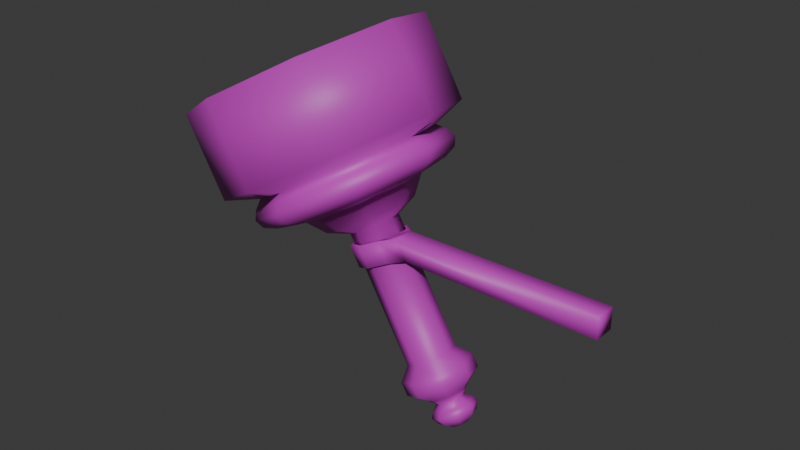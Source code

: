 # Source: fireWallThing.blend  (saved by Blender 4.5.88; exported with 4.5.12 LTS)
import bpy
from mathutils import Matrix  # noqa: F401  (used for matrix-valued properties, if any)

bpy.ops.wm.read_factory_settings(use_empty=True)
scene = bpy.context.scene
scene.name = 'Scene'

# ---- collections
col_collection = bpy.data.collections.new('Collection'); scene.collection.children.link(col_collection)

# ---- images (referenced by path relative to the original .blend; pixels are not part of the script)
import os
ASSET_DIR = os.environ.get("B2B_ASSET_DIR", "")  # directory of the original .blend (textures are referenced by path, not embedded)
HERE = os.path.dirname(os.path.abspath(__file__))  # packed textures are extracted next to this script under _unpacked/

def load_image(name, relpath, width, height, colorspace="sRGB"):
    """Load a texture the original file referenced (path relative to the .blend, or extracted next to this script)."""
    p = next((c for c in (os.path.join(HERE, relpath), os.path.join(ASSET_DIR, relpath)) if relpath and os.path.exists(c)), "")
    if p:
        img = bpy.data.images.load(p, check_existing=True)
        img.name = name
    else:  # same state as the original file: an image datablock whose file is absent (Cycles renders it pink)
        img = bpy.data.images.new(name, width, height)
        img.source = "FILE"
        img.filepath = "//" + (relpath or name)
    img.colorspace_settings.name = colorspace
    return img
img_smudgeaddon_png = load_image('smudgeAddon.png', 'smudgeAddon.png', 1024, 1024, 'sRGB')

# ---- materials (node trees are filled in below, after node groups)
mat_material = bpy.data.materials.new('Material')
mat_material.alpha_threshold = 0.0
mat_material.roughness = 0.5
mat_material.line_color = (0.0, 0.0, 0.0, 1.0)

# ---- material node trees
mat_material.use_nodes = True; mat_material.node_tree.nodes.clear()
_N = mat_material.node_tree.nodes; _L = mat_material.node_tree.links
n0 = _N.new('ShaderNodeOutputMaterial'); n0.name = 'Material Output'; n0.location = (200, 100)
n1 = _N.new('ShaderNodeBsdfPrincipled'); n1.name = 'Principled BSDF'; n1.location = (-200, 100)
n1.inputs[3].default_value = 1.45
n2 = _N.new('ShaderNodeTexImage'); n2.name = 'Image Texture'; n2.location = (-877, 255)
n2.image = img_smudgeaddon_png
n3 = _N.new('ShaderNodeMix'); n3.name = 'Mix'; n3.location = (-519, 38)
n3.data_type = 'RGBA'
n4 = _N.new('ShaderNodeRGB'); n4.name = 'RGB'; n4.location = (-870, -120)
n4.outputs[0].default_value = (0.06848, 0.06848, 0.0, 1.0)
_L.new(n1.outputs[0], n0.inputs[0])
_L.new(n4.outputs[0], n3.inputs[6])
_L.new(n2.outputs[0], n3.inputs[7])
_L.new(n3.outputs[2], n1.inputs[0])
n0.is_active_output = True

# ---- world
world_world = bpy.data.worlds.new('World'); scene.world = world_world
world_world.use_nodes = True; world_world.node_tree.nodes.clear()
_N = world_world.node_tree.nodes; _L = world_world.node_tree.links
n0 = _N.new('ShaderNodeOutputWorld'); n0.name = 'World Output'; n0.location = (200, 100)
n1 = _N.new('ShaderNodeBackground'); n1.name = 'Background'; n1.location = (-200, 100)
n1.inputs[0].default_value = (0.05088, 0.05088, 0.05088, 1.0)
_L.new(n1.outputs[0], n0.inputs[0])
n0.is_active_output = True
world_world.color = (0.05088, 0.05088, 0.05088)
world_world.sun_shadow_jitter_overblur = 0.0

# ---- meshes
me_cylinder = bpy.data.meshes.new('Cylinder')
me_cylinder.from_pydata([(-0.4874, 1.0, 0.14), (-0.8585, 1.0, 0.764), (0.1204, 0.7071, 0.5014), (-0.2507, 0.7071, 1.125), (0.3722, -5.067e-08, 0.6511), (0.001052, -3.697e-08, 1.275), (0.1204, -0.7071, 0.5014), (-0.2507, -0.7071, 1.125), (-0.4874, -1.0, 0.14), (-0.8585, -1.0, 0.764), (-1.095, -0.7071, -0.2214), (-1.466, -0.7071, 0.4026), (-1.347, 8.667e-08, -0.3711), (-1.718, 1.004e-07, 0.2529), (-1.095, 0.7071, -0.2214), (-1.466, 0.7071, 0.4026), (-0.4389, 0.7386, 0.05846), (0.01003, 0.5223, 0.3254), (0.196, -3.452e-08, 0.436), (0.01003, -0.5223, 0.3254), (-0.4389, -0.7386, 0.05846), (-0.8878, -0.5223, -0.2085), (-1.074, 6.693e-08, -0.3191), (-0.8878, 0.5223, -0.2085), (-0.405, 0.8049, 0.001439), (0.08423, 0.5692, 0.2923), (0.2869, -3.965e-08, 0.4128), (0.08423, -0.5692, 0.2923), (-0.405, -0.8049, 0.001439), (-0.8942, -0.5692, -0.2895), (-1.097, 7.09e-08, -0.41), (-0.8942, 0.5692, -0.2895), (-0.3662, 0.8431, -0.06369), (0.1461, 0.5961, 0.241), (0.3584, -4.332e-08, 0.3672), (0.1461, -0.5961, 0.241), (-0.3662, -0.8431, -0.06369), (-0.8786, -0.5961, -0.3684), (-1.091, 7.247e-08, -0.4946), (-0.8786, 0.5961, -0.3684), (-0.3275, 0.8076, -0.1288), (0.1633, 0.5711, 0.1631), (0.3666, -4.236e-08, 0.284), (0.1633, -0.5711, 0.1631), (-0.3275, -0.8076, -0.1288), (-0.8184, -0.5711, -0.4207), (-1.022, 6.857e-08, -0.5416), (-0.8184, 0.5711, -0.4207), (-0.3034, 0.7099, -0.1694), (0.1281, 0.502, 0.08711), (0.3068, -3.666e-08, 0.1934), (0.1281, -0.502, 0.08711), (-0.3034, -0.7099, -0.1694), (-0.7348, -0.502, -0.426), (-0.9135, 6.084e-08, -0.5323), (-0.7348, 0.502, -0.426), (-0.284, 0.4925, -0.202), (0.01529, 0.3482, -0.02397), (0.1393, -2.272e-08, 0.04975), (0.01529, -0.3482, -0.02397), (-0.284, -0.4925, -0.202), (-0.5833, -0.3482, -0.3799), (-0.7073, 4.492e-08, -0.4537), (-0.5833, 0.3482, -0.3799), (-0.2096, 0.3719, -0.3271), (0.01646, 0.263, -0.1927), (0.1101, -1.642e-08, -0.137), (0.01646, -0.263, -0.1927), (-0.2096, -0.3719, -0.3271), (-0.4356, -0.263, -0.4615), (-0.5293, 3.466e-08, -0.5172), (-0.4356, 0.263, -0.4615), (-0.1701, 0.2055, -0.3935), (-0.04523, 0.1453, -0.3192), (0.006495, -7.068e-09, -0.2885), (-0.04523, -0.1453, -0.3192), (-0.1701, -0.2055, -0.3935), (-0.295, -0.1453, -0.4678), (-0.3467, 2.115e-08, -0.4985), (-0.295, 0.1453, -0.4678), (0.4105, 0.2055, -1.37), (0.5354, 0.1453, -1.296), (0.5871, -2.851e-08, -1.265), (0.5354, -0.1453, -1.296), (0.4105, -0.2055, -1.37), (0.2856, -0.1453, -1.444), (0.2339, -2.896e-10, -1.475), (0.2856, 0.1453, -1.444), (-0.8585, 0.9148, 0.764), (-0.3025, 0.6469, 1.095), (-0.07216, -3.112e-08, 1.232), (-0.3025, -0.6469, 1.095), (-0.8585, -0.9148, 0.764), (-1.414, -0.6469, 0.4334), (-1.645, 9.453e-08, 0.2965), (-1.414, 0.6469, 0.4334), (-0.5488, 0.7375, 0.2433), (-0.1005, 0.5215, 0.5099), (0.08512, -3.183e-08, 0.6203), (-0.1005, -0.5215, 0.5099), (-0.5488, -0.7375, 0.2433), (-0.997, -0.5215, -0.02326), (-1.183, 6.947e-08, -0.1337), (-0.997, 0.5215, -0.02326), (0.4666, 0.3037, -1.464), (0.6512, 0.2147, -1.354), (0.7276, -3.696e-08, -1.309), (0.6512, -0.2147, -1.354), (0.4666, -0.3037, -1.464), (0.2821, -0.2147, -1.574), (0.2056, 4.745e-09, -1.619), (0.2821, 0.2147, -1.574), (0.5258, 0.3037, -1.564), (0.7103, 0.2147, -1.454), (0.7868, -3.915e-08, -1.408), (0.7103, -0.2147, -1.454), (0.5258, -0.3037, -1.564), (0.3412, -0.2147, -1.673), (0.2648, 2.56e-09, -1.719), (0.3412, 0.2147, -1.673), (0.5728, 0.1774, -1.643), (0.6806, 0.1255, -1.579), (0.7253, -3.231e-08, -1.552), (0.6806, -0.1255, -1.579), (0.5728, -0.1774, -1.643), (0.465, -0.1255, -1.707), (0.4203, -7.943e-09, -1.734), (0.465, 0.1255, -1.707), (0.6035, 0.12, -1.694), (0.6765, 0.08486, -1.651), (0.7067, -2.984e-08, -1.633), (0.6765, -0.08486, -1.651), (0.6035, -0.12, -1.694), (0.5306, -0.08486, -1.738), (0.5004, -1.335e-08, -1.756), (0.5306, 0.08486, -1.738), (0.6314, 0.1726, -1.741), (0.7363, 0.122, -1.679), (0.7798, -3.458e-08, -1.653), (0.7363, -0.122, -1.679), (0.6314, -0.1726, -1.741), (0.5265, -0.122, -1.804), (0.483, -1.087e-08, -1.83), (0.5265, 0.122, -1.804), (0.6537, 0.1972, -1.779), (0.7735, 0.1394, -1.708), (0.8231, -3.701e-08, -1.678), (0.7735, -0.1394, -1.708), (0.6537, -0.1972, -1.779), (0.5338, -0.1394, -1.85), (0.4842, -9.925e-09, -1.88), (0.5338, 0.1394, -1.85), (0.6843, 0.1613, -1.83), (0.7823, 0.114, -1.772), (0.8229, -3.545e-08, -1.748), (0.7823, -0.114, -1.772), (0.6843, -0.1613, -1.83), (0.5862, -0.114, -1.889), (0.5456, -1.33e-08, -1.913), (0.5862, 0.114, -1.889), (0.7092, 0.09061, -1.872), (0.7643, 0.06407, -1.839), (0.7871, -3.273e-08, -1.826), (0.7643, -0.06407, -1.839), (0.7092, -0.09061, -1.872), (0.6542, -0.06407, -1.905), (0.6314, -2.029e-08, -1.919), (0.6542, 0.06407, -1.905), (0.1666, -0.09048, -0.5591), (0.07125, -0.09048, -0.3986), (0.1666, 0.09048, -0.5591), (0.07125, 0.09048, -0.3986), (1.892, -0.09048, -0.5693), (1.892, -0.09048, -0.3884), (1.892, 0.09048, -0.5693), (1.892, 0.09048, -0.3884), (0.2154, 0.09048, -0.5591), (0.12, 0.09048, -0.3986), (0.2154, -0.09048, -0.5591), (0.12, -0.09048, -0.3986), (0.1082, -0.1519, -0.5778), (0.01285, -0.1519, -0.4174), (0.01285, 0.1519, -0.4174), (0.1082, 0.1519, -0.5778), (0.1084, 0.1861, -0.5778), (0.01303, -0.1861, -0.4174), (0.01303, 0.1861, -0.4174), (0.1084, -0.1861, -0.5778), (-0.02433, -0.2149, -0.6367), (-0.1197, -0.2149, -0.4763), (-0.1197, 0.2149, -0.4763), (-0.02433, 0.2149, -0.6367), (-0.02489, 0.2471, -0.636), (-0.1203, -0.2471, -0.4756), (-0.1203, 0.2471, -0.4756), (-0.02489, -0.2471, -0.636), (-0.1543, -0.1513, -0.7013), (-0.2497, -0.1513, -0.5408), (-0.2497, 0.1513, -0.5408), (-0.1543, 0.1513, -0.7013), (-0.1729, 0.1817, -0.7091), (-0.2683, -0.1817, -0.5487), (-0.2683, 0.1817, -0.5487), (-0.1729, -0.1817, -0.7091), (-0.2119, -0.04408, -0.7253), (-0.3073, -0.04408, -0.5649), (-0.3073, 0.04408, -0.5649), (-0.2119, 0.04408, -0.7253), (-0.2446, 0.04408, -0.7386), (-0.34, -0.04408, -0.5782), (-0.34, 0.04408, -0.5782), (-0.2446, -0.04408, -0.7386)], [], [(0, 1, 3, 2), (2, 3, 5, 4), (4, 5, 7, 6), (6, 7, 9, 8), (8, 9, 11, 10), (10, 11, 13, 12), (5, 3, 89, 90), (12, 13, 15, 14), (14, 15, 1, 0), (4, 6, 19, 18), (21, 22, 30, 29), (10, 12, 22, 21), (6, 8, 20, 19), (12, 14, 23, 22), (2, 4, 18, 17), (8, 10, 21, 20), (14, 0, 16, 23), (0, 2, 17, 16), (24, 25, 33, 32), (19, 20, 28, 27), (17, 18, 26, 25), (22, 23, 31, 30), (20, 21, 29, 28), (18, 19, 27, 26), (16, 17, 25, 24), (23, 16, 24, 31), (38, 39, 47, 46), (31, 24, 32, 39), (29, 30, 38, 37), (27, 28, 36, 35), (25, 26, 34, 33), (30, 31, 39, 38), (28, 29, 37, 36), (26, 27, 35, 34), (41, 42, 50, 49), (36, 37, 45, 44), (34, 35, 43, 42), (32, 33, 41, 40), (39, 32, 40, 47), (37, 38, 46, 45), (35, 36, 44, 43), (33, 34, 42, 41), (55, 48, 56, 63), (46, 47, 55, 54), (44, 45, 53, 52), (42, 43, 51, 50), (40, 41, 49, 48), (47, 40, 48, 55), (45, 46, 54, 53), (43, 44, 52, 51), (58, 59, 67, 66), (53, 54, 62, 61), (51, 52, 60, 59), (49, 50, 58, 57), (54, 55, 63, 62), (52, 53, 61, 60), (50, 51, 59, 58), (48, 49, 57, 56), (70, 71, 79, 78), (56, 57, 65, 64), (63, 56, 64, 71), (61, 62, 70, 69), (59, 60, 68, 67), (57, 58, 66, 65), (62, 63, 71, 70), (60, 61, 69, 68), (75, 76, 84, 83), (68, 69, 77, 76), (66, 67, 75, 74), (64, 65, 73, 72), (71, 64, 72, 79), (69, 70, 78, 77), (67, 68, 76, 75), (65, 66, 74, 73), (113, 121, 120, 112), (73, 74, 82, 81), (78, 79, 87, 86), (76, 77, 85, 84), (74, 75, 83, 82), (72, 73, 81, 80), (79, 72, 80, 87), (77, 78, 86, 85), (93, 92, 100, 101), (11, 9, 92, 93), (1, 15, 95, 88), (3, 1, 88, 89), (7, 5, 90, 91), (13, 11, 93, 94), (9, 7, 91, 92), (15, 13, 94, 95), (97, 96, 103, 102, 101, 100, 99, 98), (91, 90, 98, 99), (89, 88, 96, 97), (88, 95, 103, 96), (94, 93, 101, 102), (92, 91, 99, 100), (90, 89, 97, 98), (95, 94, 102, 103), (87, 111, 110, 86), (85, 109, 108, 84), (83, 107, 106, 82), (80, 104, 111, 87), (85, 86, 110, 109), (84, 108, 107, 83), (82, 106, 105, 81), (104, 105, 113, 112), (112, 120, 127, 119), (111, 104, 112, 119), (109, 110, 118, 117), (107, 108, 116, 115), (105, 106, 114, 113), (110, 111, 119, 118), (108, 109, 117, 116), (106, 107, 115, 114), (115, 123, 122, 114), (118, 126, 125, 117), (116, 124, 123, 115), (113, 114, 122, 121), (119, 127, 126, 118), (117, 125, 124, 116), (127, 120, 128, 135), (130, 131, 139, 138), (125, 126, 134, 133), (123, 124, 132, 131), (121, 122, 130, 129), (126, 127, 135, 134), (124, 125, 133, 132), (122, 123, 131, 130), (120, 121, 129, 128), (142, 143, 151, 150), (128, 129, 137, 136), (135, 128, 136, 143), (133, 134, 142, 141), (131, 132, 140, 139), (129, 130, 138, 137), (134, 135, 143, 142), (132, 133, 141, 140), (147, 148, 156, 155), (140, 141, 149, 148), (138, 139, 147, 146), (136, 137, 145, 144), (143, 136, 144, 151), (141, 142, 150, 149), (139, 140, 148, 147), (137, 138, 146, 145), (159, 152, 160, 167), (145, 146, 154, 153), (150, 151, 159, 158), (148, 149, 157, 156), (146, 147, 155, 154), (144, 145, 153, 152), (151, 144, 152, 159), (149, 150, 158, 157), (160, 161, 162, 163, 164, 165, 166, 167), (157, 158, 166, 165), (155, 156, 164, 163), (153, 154, 162, 161), (158, 159, 167, 166), (156, 157, 165, 164), (154, 155, 163, 162), (152, 153, 161, 160), (81, 105, 104, 80), (176, 177, 175, 174), (174, 175, 173, 172), (178, 179, 185, 187), (176, 174, 172, 178), (177, 171, 169, 179), (175, 177, 179, 173), (170, 176, 178, 168), (172, 173, 179, 178), (179, 169, 181, 185), (181, 180, 188, 189), (184, 183, 191, 192), (168, 178, 187, 180), (170, 171, 182, 183), (169, 168, 180, 181), (177, 176, 184, 186), (176, 170, 183, 184), (171, 177, 186, 182), (190, 194, 202, 198), (195, 193, 201, 203), (186, 184, 192, 194), (180, 187, 195, 188), (185, 181, 189, 193), (183, 182, 190, 191), (187, 185, 193, 195), (182, 186, 194, 190), (200, 199, 207, 208), (198, 202, 210, 206), (192, 191, 199, 200), (189, 188, 196, 197), (194, 192, 200, 202), (188, 195, 203, 196), (193, 189, 197, 201), (191, 190, 198, 199), (197, 196, 204, 205), (202, 200, 208, 210), (196, 203, 211, 204), (201, 197, 205, 209), (199, 198, 206, 207), (203, 201, 209, 211), (210, 208, 211, 209), (206, 210, 209, 205), (208, 207, 204, 211), (207, 206, 205, 204)])
me_cylinder.polygons.foreach_set('use_smooth', [1, 1, 1, 1, 1, 1, 1, 1, 1, 1, 1, 1, 1, 1, 1, 1, 1, 1, 1, 1, 1, 1, 1, 1, 1, 1, 1, 1, 1, 1, 1, 1, 1, 1, 1, 1, 1, 1, 1, 1, 1, 1, 1, 1, 1, 1, 1, 1, 1, 1, 1, 1, 1, 1, 1, 1, 1, 1, 1, 1, 1, 1, 1, 1, 1, 1, 1, 1, 1, 1, 1, 1, 1, 1, 1, 1, 1, 1, 1, 1, 1, 1, 1, 1, 1, 1, 1, 1, 1, 1, 1, 1, 1, 1, 1, 1, 1, 1, 1, 1, 1, 1, 1, 1, 1, 1, 1, 1, 1, 1, 1, 1, 1, 1, 1, 1, 1, 1, 1, 1, 1, 1, 1, 1, 1, 1, 1, 1, 1, 1, 1, 1, 1, 1, 1, 1, 1, 1, 1, 1, 1, 1, 1, 1, 1, 1, 1, 1, 1, 1, 1, 1, 1, 1, 1, 1, 1, 1, 1, 1, 1, 1, 1, 1, 1, 1, 1, 1, 1, 1, 1, 0, 1, 1, 0, 0, 1, 1, 1, 1, 1, 1, 1, 1, 0, 1, 1, 1, 1, 1, 0, 1, 1, 1, 0, 0, 1, 1, 1, 0, 1, 1, 1, 1, 0])
me_cylinder.polygons.foreach_set('material_index', [-1, -1, -1, -1, -1, -1, -1, -1, -1, -1, -1, -1, -1, -1, -1, -1, -1, -1, -1, -1, -1, -1, -1, -1, -1, -1, -1, -1, -1, -1, -1, -1, -1, -1, -1, -1, -1, -1, -1, -1, -1, -1, -1, -1, -1, -1, -1, -1, -1, -1, -1, -1, -1, -1, -1, -1, -1, -1, -1, -1, -1, -1, -1, -1, -1, -1, -1, -1, -1, -1, -1, -1, -1, -1, -1, -1, -1, -1, -1, -1, -1, -1, -1, -1, -1, -1, -1, -1, -1, -1, -1, -1, -1, -1, -1, -1, -1, -1, -1, -1, -1, -1, -1, -1, -1, -1, -1, -1, -1, -1, -1, -1, -1, -1, -1, -1, -1, -1, -1, -1, -1, -1, -1, -1, -1, -1, -1, -1, -1, -1, -1, -1, -1, -1, -1, -1, -1, -1, -1, -1, -1, -1, -1, -1, -1, -1, -1, -1, -1, -1, -1, -1, -1, -1, -1, -1, -1, -1, -1, -1, -1, -1, -1, -1, -1, -1, -1, -1, -1, -1, -1, -1, -1, -1, -1, -1, -1, -1, -1, -1, -1, -1, -1, -1, -1, -1, -1, -1, -1, -1, -1, -1, -1, -1, -1, -1, -1, -1, -1, -1, -1, -1, -1, -1, -1])
_uv = me_cylinder.uv_layers.new(name='UVMap')
_uv.uv.foreach_set('vector', [1.0, 0.5, 1.0, 1.0, 0.875, 1.0, 0.875, 0.5, 0.875, 0.5, 0.875, 1.0, 0.75, 1.0, 0.75, 0.5, 0.75, 0.5, 0.75, 1.0, 0.625, 1.0, 0.625, 0.5, 0.625, 0.5, 0.625, 1.0, 0.5, 1.0, 0.5, 0.5, 0.5, 0.5, 0.5, 1.0, 0.375, 1.0, 0.375, 0.5, 0.375, 0.5, 0.375, 1.0, 0.25, 1.0, 0.25, 0.5, 0.75, 1.0, 0.875, 1.0, 0.875, 1.0, 0.75, 1.0, 0.25, 0.5, 0.25, 1.0, 0.125, 1.0, 0.125, 0.5, 0.125, 0.5, 0.125, 1.0, 0.0, 1.0, 0.0, 0.5, 0.75, 0.5, 0.625, 0.5, 0.625, 0.5, 0.75, 0.5, 0.375, 0.5, 0.25, 0.5, 0.25, 0.5, 0.375, 0.5, 0.375, 0.5, 0.25, 0.5, 0.25, 0.5, 0.375, 0.5, 0.625, 0.5, 0.5, 0.5, 0.5, 0.5, 0.625, 0.5, 0.25, 0.5, 0.125, 0.5, 0.125, 0.5, 0.25, 0.5, 0.875, 0.5, 0.75, 0.5, 0.75, 0.5, 0.875, 0.5, 0.5, 0.5, 0.375, 0.5, 0.375, 0.5, 0.5, 0.5, 0.125, 0.5, 0.0, 0.5, 0.0, 0.5, 0.125, 0.5, 1.0, 0.5, 0.875, 0.5, 0.875, 0.5, 1.0, 0.5, 1.0, 0.5, 0.875, 0.5, 0.875, 0.5, 1.0, 0.5, 0.625, 0.5, 0.5, 0.5, 0.5, 0.5, 0.625, 0.5, 0.875, 0.5, 0.75, 0.5, 0.75, 0.5, 0.875, 0.5, 0.25, 0.5, 0.125, 0.5, 0.125, 0.5, 0.25, 0.5, 0.5, 0.5, 0.375, 0.5, 0.375, 0.5, 0.5, 0.5, 0.75, 0.5, 0.625, 0.5, 0.625, 0.5, 0.75, 0.5, 1.0, 0.5, 0.875, 0.5, 0.875, 0.5, 1.0, 0.5, 0.125, 0.5, 0.0, 0.5, 0.0, 0.5, 0.125, 0.5, 0.25, 0.5, 0.125, 0.5, 0.125, 0.5, 0.25, 0.5, 0.125, 0.5, 0.0, 0.5, 0.0, 0.5, 0.125, 0.5, 0.375, 0.5, 0.25, 0.5, 0.25, 0.5, 0.375, 0.5, 0.625, 0.5, 0.5, 0.5, 0.5, 0.5, 0.625, 0.5, 0.875, 0.5, 0.75, 0.5, 0.75, 0.5, 0.875, 0.5, 0.25, 0.5, 0.125, 0.5, 0.125, 0.5, 0.25, 0.5, 0.5, 0.5, 0.375, 0.5, 0.375, 0.5, 0.5, 0.5, 0.75, 0.5, 0.625, 0.5, 0.625, 0.5, 0.75, 0.5, 0.875, 0.5, 0.75, 0.5, 0.75, 0.5, 0.875, 0.5, 0.5, 0.5, 0.375, 0.5, 0.375, 0.5, 0.5, 0.5, 0.75, 0.5, 0.625, 0.5, 0.625, 0.5, 0.75, 0.5, 1.0, 0.5, 0.875, 0.5, 0.875, 0.5, 1.0, 0.5, 0.125, 0.5, 0.0, 0.5, 0.0, 0.5, 0.125, 0.5, 0.375, 0.5, 0.25, 0.5, 0.25, 0.5, 0.375, 0.5, 0.625, 0.5, 0.5, 0.5, 0.5, 0.5, 0.625, 0.5, 0.875, 0.5, 0.75, 0.5, 0.75, 0.5, 0.875, 0.5, 0.125, 0.5, 0.0, 0.5, 0.0, 0.5, 0.125, 0.5, 0.25, 0.5, 0.125, 0.5, 0.125, 0.5, 0.25, 0.5, 0.5, 0.5, 0.375, 0.5, 0.375, 0.5, 0.5, 0.5, 0.75, 0.5, 0.625, 0.5, 0.625, 0.5, 0.75, 0.5, 1.0, 0.5, 0.875, 0.5, 0.875, 0.5, 1.0, 0.5, 0.125, 0.5, 0.0, 0.5, 0.0, 0.5, 0.125, 0.5, 0.375, 0.5, 0.25, 0.5, 0.25, 0.5, 0.375, 0.5, 0.625, 0.5, 0.5, 0.5, 0.5, 0.5, 0.625, 0.5, 0.75, 0.5, 0.625, 0.5, 0.625, 0.5, 0.75, 0.5, 0.375, 0.5, 0.25, 0.5, 0.25, 0.5, 0.375, 0.5, 0.625, 0.5, 0.5, 0.5, 0.5, 0.5, 0.625, 0.5, 0.875, 0.5, 0.75, 0.5, 0.75, 0.5, 0.875, 0.5, 0.25, 0.5, 0.125, 0.5, 0.125, 0.5, 0.25, 0.5, 0.5, 0.5, 0.375, 0.5, 0.375, 0.5, 0.5, 0.5, 0.75, 0.5, 0.625, 0.5, 0.625, 0.5, 0.75, 0.5, 1.0, 0.5, 0.875, 0.5, 0.875, 0.5, 1.0, 0.5, 0.25, 0.5, 0.125, 0.5, 0.125, 0.5, 0.25, 0.5, 1.0, 0.5, 0.875, 0.5, 0.875, 0.5, 1.0, 0.5, 0.125, 0.5, 0.0, 0.5, 0.0, 0.5, 0.125, 0.5, 0.375, 0.5, 0.25, 0.5, 0.25, 0.5, 0.375, 0.5, 0.625, 0.5, 0.5, 0.5, 0.5, 0.5, 0.625, 0.5, 0.875, 0.5, 0.75, 0.5, 0.75, 0.5, 0.875, 0.5, 0.25, 0.5, 0.125, 0.5, 0.125, 0.5, 0.25, 0.5, 0.5, 0.5, 0.375, 0.5, 0.375, 0.5, 0.5, 0.5, 0.625, 0.5, 0.5, 0.5, 0.5, 0.5, 0.625, 0.5, 0.5, 0.5, 0.375, 0.5, 0.375, 0.5, 0.5, 0.5, 0.75, 0.5, 0.625, 0.5, 0.625, 0.5, 0.75, 0.5, 1.0, 0.5, 0.875, 0.5, 0.875, 0.5, 1.0, 0.5, 0.125, 0.5, 0.0, 0.5, 0.0, 0.5, 0.125, 0.5, 0.375, 0.5, 0.25, 0.5, 0.25, 0.5, 0.375, 0.5, 0.625, 0.5, 0.5, 0.5, 0.5, 0.5, 0.625, 0.5, 0.875, 0.5, 0.75, 0.5, 0.75, 0.5, 0.875, 0.5, 0.875, 0.5, 0.875, 0.5, 1.0, 0.5, 1.0, 0.5, 0.875, 0.5, 0.75, 0.5, 0.75, 0.5, 0.875, 0.5, 0.25, 0.5, 0.125, 0.5, 0.125, 0.5, 0.25, 0.5, 0.5, 0.5, 0.375, 0.5, 0.375, 0.5, 0.5, 0.5, 0.75, 0.5, 0.625, 0.5, 0.625, 0.5, 0.75, 0.5, 1.0, 0.5, 0.875, 0.5, 0.875, 0.5, 1.0, 0.5, 0.125, 0.5, 0.0, 0.5, 0.0, 0.5, 0.125, 0.5, 0.375, 0.5, 0.25, 0.5, 0.25, 0.5, 0.375, 0.5, 0.375, 1.0, 0.5, 1.0, 0.5, 1.0, 0.375, 1.0, 0.375, 1.0, 0.5, 1.0, 0.5, 1.0, 0.375, 1.0, 0.0, 1.0, 0.125, 1.0, 0.125, 1.0, 0.0, 1.0, 0.875, 1.0, 1.0, 1.0, 1.0, 1.0, 0.875, 1.0, 0.625, 1.0, 0.75, 1.0, 0.75, 1.0, 0.625, 1.0, 0.25, 1.0, 0.375, 1.0, 0.375, 1.0, 0.25, 1.0, 0.5, 1.0, 0.625, 1.0, 0.625, 1.0, 0.5, 1.0, 0.125, 1.0, 0.25, 1.0, 0.25, 1.0, 0.125, 1.0, 0.4197, 0.4197, 0.25, 0.49, 0.08029, 0.4197, 0.01, 0.25, 0.08029, 0.08029, 0.25, 0.01, 0.4197, 0.08029, 0.49, 0.25, 0.625, 1.0, 0.75, 1.0, 0.75, 1.0, 0.625, 1.0, 0.875, 1.0, 1.0, 1.0, 1.0, 1.0, 0.875, 1.0, 0.0, 1.0, 0.125, 1.0, 0.125, 1.0, 0.0, 1.0, 0.25, 1.0, 0.375, 1.0, 0.375, 1.0, 0.25, 1.0, 0.5, 1.0, 0.625, 1.0, 0.625, 1.0, 0.5, 1.0, 0.75, 1.0, 0.875, 1.0, 0.875, 1.0, 0.75, 1.0, 0.125, 1.0, 0.25, 1.0, 0.25, 1.0, 0.125, 1.0, 0.125, 0.5, 0.125, 0.5, 0.25, 0.5, 0.25, 0.5, 0.375, 0.5, 0.375, 0.5, 0.5, 0.5, 0.5, 0.5, 0.625, 0.5, 0.625, 0.5, 0.75, 0.5, 0.75, 0.5, 0.0, 0.5, 0.0, 0.5, 0.125, 0.5, 0.125, 0.5, 0.375, 0.5, 0.25, 0.5, 0.25, 0.5, 0.375, 0.5, 0.5, 0.5, 0.5, 0.5, 0.625, 0.5, 0.625, 0.5, 0.75, 0.5, 0.75, 0.5, 0.875, 0.5, 0.875, 0.5, 1.0, 0.5, 0.875, 0.5, 0.875, 0.5, 1.0, 0.5, 0.0, 0.5, 0.0, 0.5, 0.125, 0.5, 0.125, 0.5, 0.125, 0.5, 0.0, 0.5, 0.0, 0.5, 0.125, 0.5, 0.375, 0.5, 0.25, 0.5, 0.25, 0.5, 0.375, 0.5, 0.625, 0.5, 0.5, 0.5, 0.5, 0.5, 0.625, 0.5, 0.875, 0.5, 0.75, 0.5, 0.75, 0.5, 0.875, 0.5, 0.25, 0.5, 0.125, 0.5, 0.125, 0.5, 0.25, 0.5, 0.5, 0.5, 0.375, 0.5, 0.375, 0.5, 0.5, 0.5, 0.75, 0.5, 0.625, 0.5, 0.625, 0.5, 0.75, 0.5, 0.625, 0.5, 0.625, 0.5, 0.75, 0.5, 0.75, 0.5, 0.25, 0.5, 0.25, 0.5, 0.375, 0.5, 0.375, 0.5, 0.5, 0.5, 0.5, 0.5, 0.625, 0.5, 0.625, 0.5, 0.875, 0.5, 0.75, 0.5, 0.75, 0.5, 0.875, 0.5, 0.125, 0.5, 0.125, 0.5, 0.25, 0.5, 0.25, 0.5, 0.375, 0.5, 0.375, 0.5, 0.5, 0.5, 0.5, 0.5, 0.125, 0.5, 0.0, 0.5, 0.0, 0.5, 0.125, 0.5, 0.75, 0.5, 0.625, 0.5, 0.625, 0.5, 0.75, 0.5, 0.375, 0.5, 0.25, 0.5, 0.25, 0.5, 0.375, 0.5, 0.625, 0.5, 0.5, 0.5, 0.5, 0.5, 0.625, 0.5, 0.875, 0.5, 0.75, 0.5, 0.75, 0.5, 0.875, 0.5, 0.25, 0.5, 0.125, 0.5, 0.125, 0.5, 0.25, 0.5, 0.5, 0.5, 0.375, 0.5, 0.375, 0.5, 0.5, 0.5, 0.75, 0.5, 0.625, 0.5, 0.625, 0.5, 0.75, 0.5, 1.0, 0.5, 0.875, 0.5, 0.875, 0.5, 1.0, 0.5, 0.25, 0.5, 0.125, 0.5, 0.125, 0.5, 0.25, 0.5, 1.0, 0.5, 0.875, 0.5, 0.875, 0.5, 1.0, 0.5, 0.125, 0.5, 0.0, 0.5, 0.0, 0.5, 0.125, 0.5, 0.375, 0.5, 0.25, 0.5, 0.25, 0.5, 0.375, 0.5, 0.625, 0.5, 0.5, 0.5, 0.5, 0.5, 0.625, 0.5, 0.875, 0.5, 0.75, 0.5, 0.75, 0.5, 0.875, 0.5, 0.25, 0.5, 0.125, 0.5, 0.125, 0.5, 0.25, 0.5, 0.5, 0.5, 0.375, 0.5, 0.375, 0.5, 0.5, 0.5, 0.625, 0.5, 0.5, 0.5, 0.5, 0.5, 0.625, 0.5, 0.5, 0.5, 0.375, 0.5, 0.375, 0.5, 0.5, 0.5, 0.75, 0.5, 0.625, 0.5, 0.625, 0.5, 0.75, 0.5, 1.0, 0.5, 0.875, 0.5, 0.875, 0.5, 1.0, 0.5, 0.125, 0.5, 0.0, 0.5, 0.0, 0.5, 0.125, 0.5, 0.375, 0.5, 0.25, 0.5, 0.25, 0.5, 0.375, 0.5, 0.625, 0.5, 0.5, 0.5, 0.5, 0.5, 0.625, 0.5, 0.875, 0.5, 0.75, 0.5, 0.75, 0.5, 0.875, 0.5, 0.125, 0.5, 0.0, 0.5, 0.0, 0.5, 0.125, 0.5, 0.875, 0.5, 0.75, 0.5, 0.75, 0.5, 0.875, 0.5, 0.25, 0.5, 0.125, 0.5, 0.125, 0.5, 0.25, 0.5, 0.5, 0.5, 0.375, 0.5, 0.375, 0.5, 0.5, 0.5, 0.75, 0.5, 0.625, 0.5, 0.625, 0.5, 0.75, 0.5, 1.0, 0.5, 0.875, 0.5, 0.875, 0.5, 1.0, 0.5, 0.125, 0.5, 0.0, 0.5, 0.0, 0.5, 0.125, 0.5, 0.375, 0.5, 0.25, 0.5, 0.25, 0.5, 0.375, 0.5, 0.75, 0.49, 0.9197, 0.4197, 0.99, 0.25, 0.9197, 0.08029, 0.75, 0.01, 0.5803, 0.08029, 0.51, 0.25, 0.5803, 0.4197, 0.375, 0.5, 0.25, 0.5, 0.25, 0.5, 0.375, 0.5, 0.625, 0.5, 0.5, 0.5, 0.5, 0.5, 0.625, 0.5, 0.875, 0.5, 0.75, 0.5, 0.75, 0.5, 0.875, 0.5, 0.25, 0.5, 0.125, 0.5, 0.125, 0.5, 0.25, 0.5, 0.5, 0.5, 0.375, 0.5, 0.375, 0.5, 0.5, 0.5, 0.75, 0.5, 0.625, 0.5, 0.625, 0.5, 0.75, 0.5, 1.0, 0.5, 0.875, 0.5, 0.875, 0.5, 1.0, 0.5, 0.875, 0.5, 0.875, 0.5, 1.0, 0.5, 1.0, 0.5, 0.375, 0.25, 0.625, 0.25, 0.625, 0.5, 0.375, 0.5, 0.375, 0.5, 0.625, 0.5, 0.625, 0.75, 0.375, 0.75, 0.375, 1.0, 0.625, 1.0, 0.625, 1.0, 0.375, 1.0, 0.125, 0.5, 0.375, 0.5, 0.375, 0.75, 0.125, 0.75, 0.875, 0.5, 0.875, 0.5, 0.875, 0.75, 0.875, 0.75, 0.625, 0.5, 0.875, 0.5, 0.875, 0.75, 0.625, 0.75, 0.125, 0.5, 0.125, 0.5, 0.125, 0.75, 0.125, 0.75, 0.375, 0.75, 0.625, 0.75, 0.625, 1.0, 0.375, 1.0, 0.875, 0.75, 0.875, 0.75, 0.875, 0.75, 0.875, 0.75, 0.0, 0.0, 0.0, 0.0, 0.0, 0.0, 0.0, 0.0, 0.125, 0.5, 0.125, 0.5, 0.125, 0.5, 0.125, 0.5, 0.125, 0.75, 0.125, 0.75, 0.125, 0.75, 0.125, 0.75, 0.0, 0.0, 0.0, 0.0, 0.0, 0.0, 0.0, 0.0, 0.0, 0.0, 0.0, 0.0, 0.0, 0.0, 0.0, 0.0, 0.625, 0.25, 0.375, 0.25, 0.375, 0.25, 0.625, 0.25, 0.125, 0.5, 0.125, 0.5, 0.125, 0.5, 0.125, 0.5, 0.875, 0.5, 0.875, 0.5, 0.875, 0.5, 0.875, 0.5, 0.875, 0.5, 0.875, 0.5, 0.875, 0.5, 0.875, 0.5, 0.375, 1.0, 0.625, 1.0, 0.625, 1.0, 0.375, 1.0, 0.625, 0.25, 0.375, 0.25, 0.375, 0.25, 0.625, 0.25, 0.125, 0.75, 0.125, 0.75, 0.125, 0.75, 0.125, 0.75, 0.875, 0.75, 0.875, 0.75, 0.875, 0.75, 0.875, 0.75, 0.0, 0.0, 0.0, 0.0, 0.0, 0.0, 0.0, 0.0, 0.375, 1.0, 0.625, 1.0, 0.625, 1.0, 0.375, 1.0, 0.875, 0.5, 0.875, 0.5, 0.875, 0.5, 0.875, 0.5, 0.125, 0.5, 0.125, 0.5, 0.125, 0.5, 0.125, 0.5, 0.875, 0.5, 0.875, 0.5, 0.875, 0.5, 0.875, 0.5, 0.125, 0.5, 0.125, 0.5, 0.125, 0.5, 0.125, 0.5, 0.0, 0.0, 0.0, 0.0, 0.0, 0.0, 0.0, 0.0, 0.625, 0.25, 0.375, 0.25, 0.375, 0.25, 0.625, 0.25, 0.125, 0.75, 0.125, 0.75, 0.125, 0.75, 0.125, 0.75, 0.875, 0.75, 0.875, 0.75, 0.875, 0.75, 0.875, 0.75, 0.0, 0.0, 0.0, 0.0, 0.0, 0.0, 0.0, 0.0, 0.0, 0.0, 0.0, 0.0, 0.0, 0.0, 0.0, 0.0, 0.625, 0.25, 0.375, 0.25, 0.375, 0.25, 0.625, 0.25, 0.125, 0.75, 0.125, 0.75, 0.125, 0.75, 0.125, 0.75, 0.875, 0.75, 0.875, 0.75, 0.875, 0.75, 0.875, 0.75, 0.0, 0.0, 0.0, 0.0, 0.0, 0.0, 0.0, 0.0, 0.375, 1.0, 0.625, 1.0, 0.625, 1.0, 0.375, 1.0, 0.625, 0.25, 0.375, 0.25, 0.375, 1.0, 0.625, 1.0, 0.875, 0.5, 0.875, 0.5, 0.875, 0.75, 0.875, 0.75, 0.125, 0.5, 0.125, 0.5, 0.125, 0.75, 0.125, 0.75, 0.0, 0.0, 0.0, 0.0, 0.0, 0.0, 0.0, 0.0])
me_cylinder.materials.append(mat_material)
me_cylinder.update()

# ---- objects
ob_cylinder = bpy.data.objects.new('Cylinder', me_cylinder)

# ---- transforms, parenting, visibility, modifiers, constraints
ob_cylinder.location = (0.0, 0.0, 0.0)

# ---- collection membership
col_collection.objects.link(ob_cylinder)

# ---- scene / render settings (as saved in the file)
scene.frame_start = 1; scene.frame_end = 250; scene.frame_set(1)
scene.render.engine = 'BLENDER_EEVEE_NEXT'
bpy.context.view_layer.update()

# ---- added for rendering (the .blend has no active camera and no usable light): camera, sun
cam_auto = bpy.data.cameras.new('AutoCamera')
cam_auto.lens = 50.0
cam_auto.sensor_width = 36.0
cam_auto.clip_end = 1000.0
ob_auto_camera = bpy.data.objects.new('AutoCamera', cam_auto)
scene.collection.objects.link(ob_auto_camera)
ob_auto_camera.location = (4.91506, -5.79373, 3.54079)
ob_auto_camera.rotation_euler = (1.09748, -7.21219e-08, 0.694738)
scene.camera = ob_auto_camera
light_auto_sun = bpy.data.lights.new('AutoSun', 'SUN')
light_auto_sun.energy = 3.0
light_auto_sun.angle = 0.0523599
ob_auto_sun = bpy.data.objects.new('AutoSun', light_auto_sun)
scene.collection.objects.link(ob_auto_sun)
ob_auto_sun.rotation_euler = (0.872665, 0.174533, 0.523599)
bpy.context.view_layer.update()
